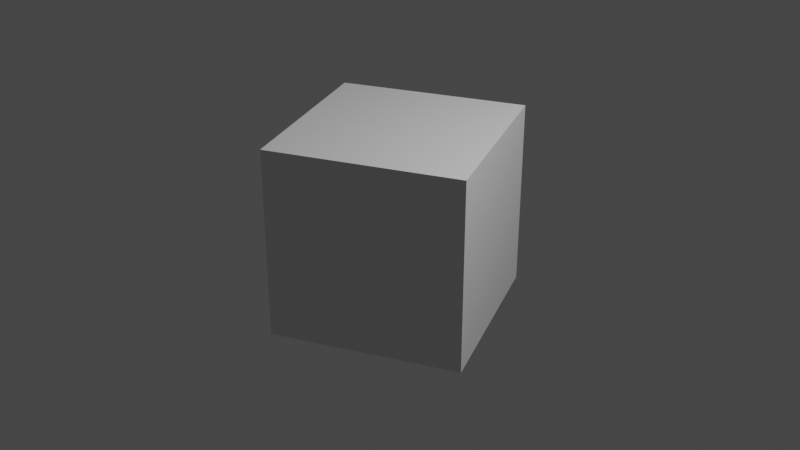 # Source: 8.Animacion-objeto-movimiento-giratorio-reversivo-1.blend  (saved by Blender 3.5.10; exported with 4.5.12 LTS)
import bpy
from mathutils import Matrix  # noqa: F401  (used for matrix-valued properties, if any)

bpy.ops.wm.read_factory_settings(use_empty=True)
scene = bpy.context.scene
scene.name = 'Scene'

# ---- collections
col_collection = bpy.data.collections.new('Collection'); scene.collection.children.link(col_collection)

# ---- materials (node trees are filled in below, after node groups)
mat_material = bpy.data.materials.new('Material')
mat_material.alpha_threshold = 0.0
mat_material.use_transparent_shadow = False
mat_material.roughness = 0.5
mat_material.line_color = (0.0, 0.0, 0.0, 1.0)

# ---- material node trees
mat_material.use_nodes = True; mat_material.node_tree.nodes.clear()
_N = mat_material.node_tree.nodes; _L = mat_material.node_tree.links
n0 = _N.new('ShaderNodeOutputMaterial'); n0.name = 'Material Output'; n0.location = (300, 300)
n1 = _N.new('ShaderNodeBsdfPrincipled'); n1.name = 'Principled BSDF'; n1.location = (10, 300)
n1.distribution = 'GGX'
n1.subsurface_method = 'RANDOM_WALK_SKIN'
n1.inputs[3].default_value = 1.45
n1.inputs[27].default_value = (0.0, 0.0, 0.0, 1.0)
n1.inputs[28].default_value = 1.0
_L.new(n1.outputs[0], n0.inputs[0])
n0.is_active_output = True

# ---- world
world_world = bpy.data.worlds.new('World'); scene.world = world_world
world_world.use_nodes = True; world_world.node_tree.nodes.clear()
_N = world_world.node_tree.nodes; _L = world_world.node_tree.links
n0 = _N.new('ShaderNodeOutputWorld'); n0.name = 'World Output'; n0.location = (300, 300)
n1 = _N.new('ShaderNodeBackground'); n1.name = 'Background'; n1.location = (10, 300)
n1.inputs[0].default_value = (0.05088, 0.05088, 0.05088, 1.0)
_L.new(n1.outputs[0], n0.inputs[0])
n0.is_active_output = True
world_world.color = (0.05088, 0.05088, 0.05088)
world_world.use_sun_shadow = False
world_world.sun_shadow_jitter_overblur = 0.0

# ---- cameras
cam_camera = bpy.data.cameras.new('Camera')
cam_camera.clip_end = 100.0
cam_camera.ortho_scale = 7.314

# ---- lights
light_light = bpy.data.lights.new('Light', 'POINT')
light_light.transmission_factor = 0.0
light_light.energy = 1000.0
light_light.shadow_soft_size = 0.1
light_light.shadow_maximum_resolution = 0.006
light_light.use_absolute_resolution = True

# ---- meshes
me_cube = bpy.data.meshes.new('Cube')
me_cube.from_pydata([(1.0, 1.0, 1.0), (1.0, 1.0, -1.0), (1.0, -1.0, 1.0), (1.0, -1.0, -1.0), (-1.0, 1.0, 1.0), (-1.0, 1.0, -1.0), (-1.0, -1.0, 1.0), (-1.0, -1.0, -1.0)], [], [(0, 4, 6, 2), (3, 2, 6, 7), (7, 6, 4, 5), (5, 1, 3, 7), (1, 0, 2, 3), (5, 4, 0, 1)])
_uv = me_cube.uv_layers.new(name='UVMap')
_uv.uv.foreach_set('vector', [0.625, 0.5, 0.875, 0.5, 0.875, 0.75, 0.625, 0.75, 0.375, 0.75, 0.625, 0.75, 0.625, 1.0, 0.375, 1.0, 0.375, 0.0, 0.625, 0.0, 0.625, 0.25, 0.375, 0.25, 0.125, 0.5, 0.375, 0.5, 0.375, 0.75, 0.125, 0.75, 0.375, 0.5, 0.625, 0.5, 0.625, 0.75, 0.375, 0.75, 0.375, 0.25, 0.625, 0.25, 0.625, 0.5, 0.375, 0.5])
me_cube.materials.append(mat_material)
me_cube.use_mirror_vertex_groups = False
me_cube.update()

# ---- objects
ob_cube = bpy.data.objects.new('Cube', me_cube)
ob_light = bpy.data.objects.new('Light', light_light)
ob_camera = bpy.data.objects.new('Camera', cam_camera)

# ---- transforms, parenting, visibility, modifiers, constraints
ob_cube.location = (0.0, 0.0, 0.0)
ob_cube.rotation_euler = (0.0, 0.0, 0.4571)
ob_cube.lock_rotations_4d = False
ob_cube.empty_display_type = 'ARROWS'
ob_cube.lineart.crease_threshold = 0.0
ob_light.location = (4.076, 1.005, 5.904)
ob_light.rotation_euler = (0.6503, 0.05522, 1.866)
ob_light.lock_rotations_4d = False
ob_light.empty_display_type = 'ARROWS'
ob_light.color = (0.0, 0.0, 0.0, 0.0)
ob_light.lineart.crease_threshold = 0.0
ob_camera.location = (7.359, -6.926, 4.958)
ob_camera.rotation_euler = (1.109, 0.0, 0.8149)
ob_camera.lock_rotations_4d = False
ob_camera.empty_display_type = 'ARROWS'
ob_camera.color = (0.0, 0.0, 0.0, 0.0)
ob_camera.display_type = 'WIRE'
ob_camera.lineart.crease_threshold = 0.0

# ---- collection membership
col_collection.objects.link(ob_cube)
col_collection.objects.link(ob_light)
col_collection.objects.link(ob_camera)

# ---- scene / render settings (as saved in the file)
scene.camera = ob_camera
scene.frame_start = 1; scene.frame_end = 205; scene.frame_set(57)
scene.render.engine = 'BLENDER_EEVEE_NEXT'
scene.cycles.sampling_pattern = 'TABULATED_SOBOL'
scene.view_settings.view_transform = 'Filmic'
bpy.context.view_layer.update()
